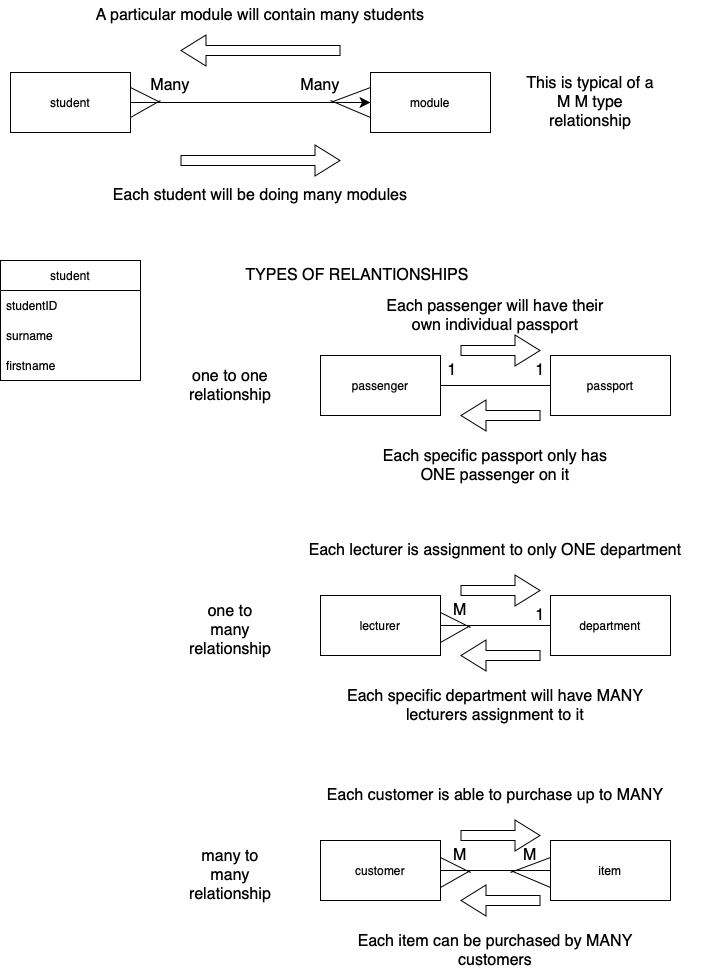

The diagram above was exported from draw.io. Its source (the exported page's mxGraphModel, read from the mxfile embedded in the PNG):
<mxGraphModel dx="1486" dy="587" grid="1" gridSize="10" guides="1" tooltips="1" connect="1" arrows="1" fold="1" page="1" pageScale="1" pageWidth="827" pageHeight="1169" math="0" shadow="0">
  <root>
    <mxCell id="0" />
    <mxCell id="1" parent="0" />
    <mxCell id="nlTIuoqsEFhsOaoqHl94-2" style="edgeStyle=none;curved=1;rounded=0;orthogonalLoop=1;jettySize=auto;html=1;fontSize=12;startSize=8;endSize=8;" edge="1" parent="1" source="nlTIuoqsEFhsOaoqHl94-1" target="nlTIuoqsEFhsOaoqHl94-3">
      <mxGeometry relative="1" as="geometry">
        <mxPoint x="222" y="62" as="targetPoint" />
      </mxGeometry>
    </mxCell>
    <mxCell id="nlTIuoqsEFhsOaoqHl94-1" value="student" style="rounded=0;whiteSpace=wrap;html=1;" vertex="1" parent="1">
      <mxGeometry x="-760" y="92" width="120" height="60" as="geometry" />
    </mxCell>
    <mxCell id="nlTIuoqsEFhsOaoqHl94-3" value="module" style="rounded=0;whiteSpace=wrap;html=1;" vertex="1" parent="1">
      <mxGeometry x="-400" y="92" width="120" height="60" as="geometry" />
    </mxCell>
    <mxCell id="nlTIuoqsEFhsOaoqHl94-4" value="" style="shape=flexArrow;endArrow=classic;html=1;rounded=0;fontSize=12;startSize=8;endSize=8;curved=1;" edge="1" parent="1">
      <mxGeometry width="50" height="50" relative="1" as="geometry">
        <mxPoint x="-590" y="180" as="sourcePoint" />
        <mxPoint x="-430" y="180" as="targetPoint" />
      </mxGeometry>
    </mxCell>
    <mxCell id="nlTIuoqsEFhsOaoqHl94-5" value="" style="shape=flexArrow;endArrow=classic;html=1;rounded=0;fontSize=12;startSize=8;endSize=8;curved=1;" edge="1" parent="1">
      <mxGeometry width="50" height="50" relative="1" as="geometry">
        <mxPoint x="-430" y="70" as="sourcePoint" />
        <mxPoint x="-590" y="70" as="targetPoint" />
      </mxGeometry>
    </mxCell>
    <mxCell id="nlTIuoqsEFhsOaoqHl94-6" value="A particular module will contain many students" style="text;html=1;align=center;verticalAlign=middle;whiteSpace=wrap;rounded=0;fontSize=16;" vertex="1" parent="1">
      <mxGeometry x="-700" y="20" width="380" height="30" as="geometry" />
    </mxCell>
    <mxCell id="nlTIuoqsEFhsOaoqHl94-8" value="" style="endArrow=none;html=1;rounded=0;fontSize=12;startSize=8;endSize=8;curved=1;exitX=1;exitY=0.75;exitDx=0;exitDy=0;" edge="1" parent="1" source="nlTIuoqsEFhsOaoqHl94-1">
      <mxGeometry width="50" height="50" relative="1" as="geometry">
        <mxPoint x="-650" y="160" as="sourcePoint" />
        <mxPoint x="-610" y="120" as="targetPoint" />
      </mxGeometry>
    </mxCell>
    <mxCell id="nlTIuoqsEFhsOaoqHl94-9" value="" style="endArrow=none;html=1;rounded=0;fontSize=12;startSize=8;endSize=8;curved=1;entryX=1;entryY=0.25;entryDx=0;entryDy=0;" edge="1" parent="1" target="nlTIuoqsEFhsOaoqHl94-1">
      <mxGeometry width="50" height="50" relative="1" as="geometry">
        <mxPoint x="-610" y="122" as="sourcePoint" />
        <mxPoint x="-600" y="130" as="targetPoint" />
      </mxGeometry>
    </mxCell>
    <mxCell id="nlTIuoqsEFhsOaoqHl94-10" value="Each student will be doing many modules" style="text;html=1;align=center;verticalAlign=middle;whiteSpace=wrap;rounded=0;fontSize=16;" vertex="1" parent="1">
      <mxGeometry x="-680" y="200" width="340" height="30" as="geometry" />
    </mxCell>
    <mxCell id="nlTIuoqsEFhsOaoqHl94-11" value="Many" style="text;html=1;align=center;verticalAlign=middle;whiteSpace=wrap;rounded=0;fontSize=16;" vertex="1" parent="1">
      <mxGeometry x="-630" y="90" width="60" height="30" as="geometry" />
    </mxCell>
    <mxCell id="nlTIuoqsEFhsOaoqHl94-12" value="" style="endArrow=none;html=1;rounded=0;fontSize=12;startSize=8;endSize=8;curved=1;entryX=0;entryY=0.75;entryDx=0;entryDy=0;" edge="1" parent="1" target="nlTIuoqsEFhsOaoqHl94-3">
      <mxGeometry width="50" height="50" relative="1" as="geometry">
        <mxPoint x="-440" y="120" as="sourcePoint" />
        <mxPoint x="-480" y="210" as="targetPoint" />
      </mxGeometry>
    </mxCell>
    <mxCell id="nlTIuoqsEFhsOaoqHl94-13" value="" style="endArrow=none;html=1;rounded=0;fontSize=12;startSize=8;endSize=8;curved=1;exitX=0;exitY=0.25;exitDx=0;exitDy=0;" edge="1" parent="1" source="nlTIuoqsEFhsOaoqHl94-3">
      <mxGeometry width="50" height="50" relative="1" as="geometry">
        <mxPoint x="-530" y="260" as="sourcePoint" />
        <mxPoint x="-440" y="122" as="targetPoint" />
      </mxGeometry>
    </mxCell>
    <mxCell id="nlTIuoqsEFhsOaoqHl94-14" value="Many" style="text;html=1;align=center;verticalAlign=middle;whiteSpace=wrap;rounded=0;fontSize=16;" vertex="1" parent="1">
      <mxGeometry x="-480" y="90" width="60" height="30" as="geometry" />
    </mxCell>
    <mxCell id="nlTIuoqsEFhsOaoqHl94-16" value="This is typical of a M M type relationship" style="text;html=1;align=center;verticalAlign=middle;whiteSpace=wrap;rounded=0;fontSize=16;" vertex="1" parent="1">
      <mxGeometry x="-250" y="88" width="140" height="68" as="geometry" />
    </mxCell>
    <mxCell id="nlTIuoqsEFhsOaoqHl94-17" value="student" style="swimlane;fontStyle=0;childLayout=stackLayout;horizontal=1;startSize=30;horizontalStack=0;resizeParent=1;resizeParentMax=0;resizeLast=0;collapsible=1;marginBottom=0;whiteSpace=wrap;html=1;" vertex="1" parent="1">
      <mxGeometry x="-770" y="280" width="140" height="120" as="geometry" />
    </mxCell>
    <mxCell id="nlTIuoqsEFhsOaoqHl94-18" value="studentID" style="text;strokeColor=none;fillColor=none;align=left;verticalAlign=middle;spacingLeft=4;spacingRight=4;overflow=hidden;points=[[0,0.5],[1,0.5]];portConstraint=eastwest;rotatable=0;whiteSpace=wrap;html=1;" vertex="1" parent="nlTIuoqsEFhsOaoqHl94-17">
      <mxGeometry y="30" width="140" height="30" as="geometry" />
    </mxCell>
    <mxCell id="nlTIuoqsEFhsOaoqHl94-19" value="surname" style="text;strokeColor=none;fillColor=none;align=left;verticalAlign=middle;spacingLeft=4;spacingRight=4;overflow=hidden;points=[[0,0.5],[1,0.5]];portConstraint=eastwest;rotatable=0;whiteSpace=wrap;html=1;" vertex="1" parent="nlTIuoqsEFhsOaoqHl94-17">
      <mxGeometry y="60" width="140" height="30" as="geometry" />
    </mxCell>
    <mxCell id="nlTIuoqsEFhsOaoqHl94-20" value="firstname" style="text;strokeColor=none;fillColor=none;align=left;verticalAlign=middle;spacingLeft=4;spacingRight=4;overflow=hidden;points=[[0,0.5],[1,0.5]];portConstraint=eastwest;rotatable=0;whiteSpace=wrap;html=1;" vertex="1" parent="nlTIuoqsEFhsOaoqHl94-17">
      <mxGeometry y="90" width="140" height="30" as="geometry" />
    </mxCell>
    <mxCell id="nlTIuoqsEFhsOaoqHl94-21" value="TYPES OF RELANTIONSHIPS" style="text;html=1;align=center;verticalAlign=middle;whiteSpace=wrap;rounded=0;fontSize=16;" vertex="1" parent="1">
      <mxGeometry x="-538" y="280" width="250" height="30" as="geometry" />
    </mxCell>
    <mxCell id="nlTIuoqsEFhsOaoqHl94-22" value="one to one relationship" style="text;html=1;align=center;verticalAlign=middle;whiteSpace=wrap;rounded=0;fontSize=16;" vertex="1" parent="1">
      <mxGeometry x="-570" y="390" width="60" height="30" as="geometry" />
    </mxCell>
    <mxCell id="nlTIuoqsEFhsOaoqHl94-23" value="passenger" style="rounded=0;whiteSpace=wrap;html=1;" vertex="1" parent="1">
      <mxGeometry x="-450" y="375" width="120" height="60" as="geometry" />
    </mxCell>
    <mxCell id="nlTIuoqsEFhsOaoqHl94-24" value="passport" style="rounded=0;whiteSpace=wrap;html=1;" vertex="1" parent="1">
      <mxGeometry x="-220" y="375" width="120" height="60" as="geometry" />
    </mxCell>
    <mxCell id="nlTIuoqsEFhsOaoqHl94-25" value="" style="endArrow=none;html=1;rounded=0;fontSize=12;startSize=8;endSize=8;curved=1;exitX=1;exitY=0.5;exitDx=0;exitDy=0;entryX=0;entryY=0.5;entryDx=0;entryDy=0;" edge="1" parent="1" source="nlTIuoqsEFhsOaoqHl94-23" target="nlTIuoqsEFhsOaoqHl94-24">
      <mxGeometry width="50" height="50" relative="1" as="geometry">
        <mxPoint x="-390" y="320" as="sourcePoint" />
        <mxPoint x="-340" y="270" as="targetPoint" />
      </mxGeometry>
    </mxCell>
    <mxCell id="nlTIuoqsEFhsOaoqHl94-26" value="" style="shape=flexArrow;endArrow=classic;html=1;rounded=0;fontSize=12;startSize=8;endSize=8;curved=1;" edge="1" parent="1">
      <mxGeometry width="50" height="50" relative="1" as="geometry">
        <mxPoint x="-310" y="370" as="sourcePoint" />
        <mxPoint x="-230" y="370" as="targetPoint" />
      </mxGeometry>
    </mxCell>
    <mxCell id="nlTIuoqsEFhsOaoqHl94-27" value="Each passenger will have their own individual passport" style="text;html=1;align=center;verticalAlign=middle;whiteSpace=wrap;rounded=0;fontSize=16;" vertex="1" parent="1">
      <mxGeometry x="-390" y="320" width="230" height="30" as="geometry" />
    </mxCell>
    <mxCell id="nlTIuoqsEFhsOaoqHl94-28" value="" style="shape=flexArrow;endArrow=classic;html=1;rounded=0;fontSize=12;startSize=8;endSize=8;curved=1;" edge="1" parent="1">
      <mxGeometry width="50" height="50" relative="1" as="geometry">
        <mxPoint x="-230" y="435" as="sourcePoint" />
        <mxPoint x="-310" y="435" as="targetPoint" />
      </mxGeometry>
    </mxCell>
    <mxCell id="nlTIuoqsEFhsOaoqHl94-29" value="Each specific passport only has ONE passenger on it" style="text;html=1;align=center;verticalAlign=middle;whiteSpace=wrap;rounded=0;fontSize=16;" vertex="1" parent="1">
      <mxGeometry x="-390" y="470" width="230" height="30" as="geometry" />
    </mxCell>
    <mxCell id="nlTIuoqsEFhsOaoqHl94-30" value="one to many relationship" style="text;html=1;align=center;verticalAlign=middle;whiteSpace=wrap;rounded=0;fontSize=16;" vertex="1" parent="1">
      <mxGeometry x="-570" y="635" width="60" height="30" as="geometry" />
    </mxCell>
    <mxCell id="nlTIuoqsEFhsOaoqHl94-31" value="lecturer" style="rounded=0;whiteSpace=wrap;html=1;" vertex="1" parent="1">
      <mxGeometry x="-450" y="615" width="120" height="60" as="geometry" />
    </mxCell>
    <mxCell id="nlTIuoqsEFhsOaoqHl94-32" value="department" style="rounded=0;whiteSpace=wrap;html=1;" vertex="1" parent="1">
      <mxGeometry x="-220" y="615" width="120" height="60" as="geometry" />
    </mxCell>
    <mxCell id="nlTIuoqsEFhsOaoqHl94-33" value="" style="endArrow=none;html=1;rounded=0;fontSize=12;startSize=8;endSize=8;curved=1;exitX=1;exitY=0.5;exitDx=0;exitDy=0;entryX=0;entryY=0.5;entryDx=0;entryDy=0;" edge="1" parent="1" source="nlTIuoqsEFhsOaoqHl94-31" target="nlTIuoqsEFhsOaoqHl94-32">
      <mxGeometry width="50" height="50" relative="1" as="geometry">
        <mxPoint x="-390" y="560" as="sourcePoint" />
        <mxPoint x="-340" y="510" as="targetPoint" />
      </mxGeometry>
    </mxCell>
    <mxCell id="nlTIuoqsEFhsOaoqHl94-34" value="" style="shape=flexArrow;endArrow=classic;html=1;rounded=0;fontSize=12;startSize=8;endSize=8;curved=1;" edge="1" parent="1">
      <mxGeometry width="50" height="50" relative="1" as="geometry">
        <mxPoint x="-310" y="610" as="sourcePoint" />
        <mxPoint x="-230" y="610" as="targetPoint" />
      </mxGeometry>
    </mxCell>
    <mxCell id="nlTIuoqsEFhsOaoqHl94-35" value="Each lecturer is assignment to only ONE department" style="text;html=1;align=center;verticalAlign=middle;whiteSpace=wrap;rounded=0;fontSize=16;" vertex="1" parent="1">
      <mxGeometry x="-480" y="555" width="410" height="30" as="geometry" />
    </mxCell>
    <mxCell id="nlTIuoqsEFhsOaoqHl94-36" value="" style="shape=flexArrow;endArrow=classic;html=1;rounded=0;fontSize=12;startSize=8;endSize=8;curved=1;" edge="1" parent="1">
      <mxGeometry width="50" height="50" relative="1" as="geometry">
        <mxPoint x="-230" y="675" as="sourcePoint" />
        <mxPoint x="-310" y="675" as="targetPoint" />
      </mxGeometry>
    </mxCell>
    <mxCell id="nlTIuoqsEFhsOaoqHl94-37" value="Each specific department will have MANY lecturers assignment to it" style="text;html=1;align=center;verticalAlign=middle;whiteSpace=wrap;rounded=0;fontSize=16;" vertex="1" parent="1">
      <mxGeometry x="-425" y="710" width="300" height="30" as="geometry" />
    </mxCell>
    <mxCell id="nlTIuoqsEFhsOaoqHl94-40" value="" style="endArrow=none;html=1;rounded=0;fontSize=12;startSize=8;endSize=8;curved=1;exitX=1;exitY=0.75;exitDx=0;exitDy=0;" edge="1" parent="1">
      <mxGeometry width="50" height="50" relative="1" as="geometry">
        <mxPoint x="-330" y="662" as="sourcePoint" />
        <mxPoint x="-300" y="645" as="targetPoint" />
      </mxGeometry>
    </mxCell>
    <mxCell id="nlTIuoqsEFhsOaoqHl94-41" value="" style="endArrow=none;html=1;rounded=0;fontSize=12;startSize=8;endSize=8;curved=1;entryX=1;entryY=0.25;entryDx=0;entryDy=0;" edge="1" parent="1">
      <mxGeometry width="50" height="50" relative="1" as="geometry">
        <mxPoint x="-300" y="647" as="sourcePoint" />
        <mxPoint x="-330" y="632" as="targetPoint" />
      </mxGeometry>
    </mxCell>
    <mxCell id="nlTIuoqsEFhsOaoqHl94-43" value="many to many relationship" style="text;html=1;align=center;verticalAlign=middle;whiteSpace=wrap;rounded=0;fontSize=16;" vertex="1" parent="1">
      <mxGeometry x="-570" y="880" width="60" height="30" as="geometry" />
    </mxCell>
    <mxCell id="nlTIuoqsEFhsOaoqHl94-44" value="customer" style="rounded=0;whiteSpace=wrap;html=1;" vertex="1" parent="1">
      <mxGeometry x="-450" y="860" width="120" height="60" as="geometry" />
    </mxCell>
    <mxCell id="nlTIuoqsEFhsOaoqHl94-45" value="item" style="rounded=0;whiteSpace=wrap;html=1;" vertex="1" parent="1">
      <mxGeometry x="-220" y="860" width="120" height="60" as="geometry" />
    </mxCell>
    <mxCell id="nlTIuoqsEFhsOaoqHl94-46" value="" style="endArrow=none;html=1;rounded=0;fontSize=12;startSize=8;endSize=8;curved=1;exitX=1;exitY=0.5;exitDx=0;exitDy=0;entryX=0;entryY=0.5;entryDx=0;entryDy=0;" edge="1" parent="1" source="nlTIuoqsEFhsOaoqHl94-44" target="nlTIuoqsEFhsOaoqHl94-45">
      <mxGeometry width="50" height="50" relative="1" as="geometry">
        <mxPoint x="-390" y="805" as="sourcePoint" />
        <mxPoint x="-340" y="755" as="targetPoint" />
      </mxGeometry>
    </mxCell>
    <mxCell id="nlTIuoqsEFhsOaoqHl94-47" value="" style="shape=flexArrow;endArrow=classic;html=1;rounded=0;fontSize=12;startSize=8;endSize=8;curved=1;" edge="1" parent="1">
      <mxGeometry width="50" height="50" relative="1" as="geometry">
        <mxPoint x="-310" y="855" as="sourcePoint" />
        <mxPoint x="-230" y="855" as="targetPoint" />
      </mxGeometry>
    </mxCell>
    <mxCell id="nlTIuoqsEFhsOaoqHl94-48" value="Each customer is able to purchase up to MANY" style="text;html=1;align=center;verticalAlign=middle;whiteSpace=wrap;rounded=0;fontSize=16;" vertex="1" parent="1">
      <mxGeometry x="-480" y="800" width="410" height="30" as="geometry" />
    </mxCell>
    <mxCell id="nlTIuoqsEFhsOaoqHl94-49" value="" style="shape=flexArrow;endArrow=classic;html=1;rounded=0;fontSize=12;startSize=8;endSize=8;curved=1;" edge="1" parent="1">
      <mxGeometry width="50" height="50" relative="1" as="geometry">
        <mxPoint x="-230" y="920" as="sourcePoint" />
        <mxPoint x="-310" y="920" as="targetPoint" />
      </mxGeometry>
    </mxCell>
    <mxCell id="nlTIuoqsEFhsOaoqHl94-50" value="Each item can be purchased by MANY customers" style="text;html=1;align=center;verticalAlign=middle;whiteSpace=wrap;rounded=0;fontSize=16;" vertex="1" parent="1">
      <mxGeometry x="-425" y="955" width="300" height="30" as="geometry" />
    </mxCell>
    <mxCell id="nlTIuoqsEFhsOaoqHl94-51" value="" style="endArrow=none;html=1;rounded=0;fontSize=12;startSize=8;endSize=8;curved=1;exitX=1;exitY=0.75;exitDx=0;exitDy=0;" edge="1" parent="1">
      <mxGeometry width="50" height="50" relative="1" as="geometry">
        <mxPoint x="-330" y="907" as="sourcePoint" />
        <mxPoint x="-300" y="890" as="targetPoint" />
      </mxGeometry>
    </mxCell>
    <mxCell id="nlTIuoqsEFhsOaoqHl94-52" value="" style="endArrow=none;html=1;rounded=0;fontSize=12;startSize=8;endSize=8;curved=1;entryX=1;entryY=0.25;entryDx=0;entryDy=0;" edge="1" parent="1">
      <mxGeometry width="50" height="50" relative="1" as="geometry">
        <mxPoint x="-300" y="892" as="sourcePoint" />
        <mxPoint x="-330" y="877" as="targetPoint" />
      </mxGeometry>
    </mxCell>
    <mxCell id="nlTIuoqsEFhsOaoqHl94-59" value="" style="endArrow=none;html=1;rounded=0;fontSize=12;startSize=8;endSize=8;curved=1;entryX=0;entryY=0.75;entryDx=0;entryDy=0;" edge="1" parent="1">
      <mxGeometry width="50" height="50" relative="1" as="geometry">
        <mxPoint x="-260" y="890" as="sourcePoint" />
        <mxPoint x="-220" y="907" as="targetPoint" />
      </mxGeometry>
    </mxCell>
    <mxCell id="nlTIuoqsEFhsOaoqHl94-60" value="" style="endArrow=none;html=1;rounded=0;fontSize=12;startSize=8;endSize=8;curved=1;exitX=0;exitY=0.25;exitDx=0;exitDy=0;" edge="1" parent="1">
      <mxGeometry width="50" height="50" relative="1" as="geometry">
        <mxPoint x="-220" y="877" as="sourcePoint" />
        <mxPoint x="-260" y="892" as="targetPoint" />
      </mxGeometry>
    </mxCell>
    <mxCell id="nlTIuoqsEFhsOaoqHl94-62" value="M" style="text;html=1;align=center;verticalAlign=middle;whiteSpace=wrap;rounded=0;fontSize=16;" vertex="1" parent="1">
      <mxGeometry x="-340" y="615" width="60" height="30" as="geometry" />
    </mxCell>
    <mxCell id="nlTIuoqsEFhsOaoqHl94-63" value="M" style="text;html=1;align=center;verticalAlign=middle;whiteSpace=wrap;rounded=0;fontSize=16;" vertex="1" parent="1">
      <mxGeometry x="-340" y="860" width="60" height="30" as="geometry" />
    </mxCell>
    <mxCell id="nlTIuoqsEFhsOaoqHl94-64" value="M" style="text;html=1;align=center;verticalAlign=middle;whiteSpace=wrap;rounded=0;fontSize=16;" vertex="1" parent="1">
      <mxGeometry x="-270" y="860" width="60" height="30" as="geometry" />
    </mxCell>
    <mxCell id="nlTIuoqsEFhsOaoqHl94-65" value="1" style="text;html=1;align=center;verticalAlign=middle;whiteSpace=wrap;rounded=0;fontSize=16;" vertex="1" parent="1">
      <mxGeometry x="-260" y="620" width="60" height="30" as="geometry" />
    </mxCell>
    <mxCell id="nlTIuoqsEFhsOaoqHl94-66" value="1&lt;span style=&quot;caret-color: rgba(0, 0, 0, 0); color: rgba(0, 0, 0, 0); font-family: monospace; font-size: 0px; text-align: start; white-space: nowrap;&quot;&gt;%3CmxGraphModel%3E%3Croot%3E%3CmxCell%20id%3D%220%22%2F%3E%3CmxCell%20id%3D%221%22%20parent%3D%220%22%2F%3E%3CmxCell%20id%3D%222%22%20value%3D%22M%22%20style%3D%22text%3Bhtml%3D1%3Balign%3Dcenter%3BverticalAlign%3Dmiddle%3BwhiteSpace%3Dwrap%3Brounded%3D0%3BfontSize%3D16%3B%22%20vertex%3D%221%22%20parent%3D%221%22%3E%3CmxGeometry%20x%3D%22-330%22%20y%3D%22615%22%20width%3D%2260%22%20height%3D%2230%22%20as%3D%22geometry%22%2F%3E%3C%2FmxCell%3E%3C%2Froot%3E%3C%2FmxGraphModel%3E&lt;/span&gt;" style="text;html=1;align=center;verticalAlign=middle;whiteSpace=wrap;rounded=0;fontSize=16;" vertex="1" parent="1">
      <mxGeometry x="-260" y="375" width="60" height="30" as="geometry" />
    </mxCell>
    <mxCell id="nlTIuoqsEFhsOaoqHl94-68" value="1" style="text;html=1;align=center;verticalAlign=middle;whiteSpace=wrap;rounded=0;fontSize=16;" vertex="1" parent="1">
      <mxGeometry x="-348" y="375" width="60" height="30" as="geometry" />
    </mxCell>
  </root>
</mxGraphModel>